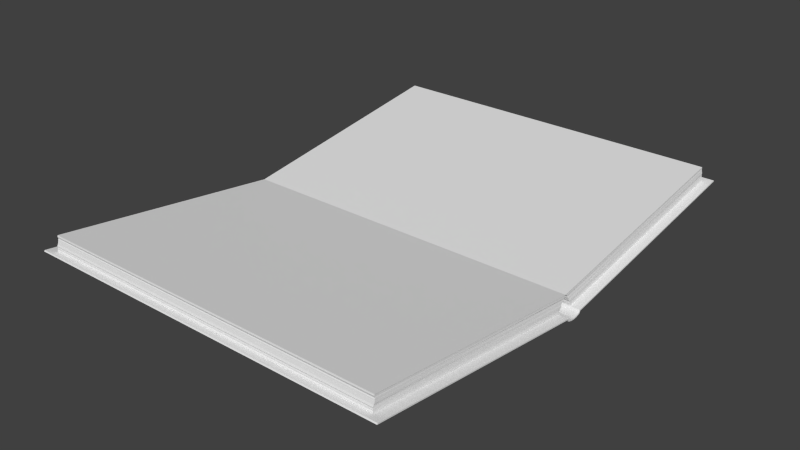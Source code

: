 # Source: BookOpen.blend  (saved by Blender 2.76.0; exported with 4.5.12 LTS)
import bpy
from mathutils import Matrix  # noqa: F401  (used for matrix-valued properties, if any)

bpy.ops.wm.read_factory_settings(use_empty=True)
scene = bpy.context.scene
scene.name = 'Scene'

# ---- collections
col_collection_1 = bpy.data.collections.new('Collection 1'); scene.collection.children.link(col_collection_1)

# ---- materials (node trees are filled in below, after node groups)
mat_material = bpy.data.materials.new('Material')
mat_material.alpha_threshold = 0.0
mat_material.use_transparent_shadow = False
mat_material.roughness = 0.5
mat_material.line_color = (0.0, 0.0, 0.0, 1.0)

# ---- material node trees

# ---- world
world_world = bpy.data.worlds.new('World'); scene.world = world_world
world_world.color = (0.05088, 0.05088, 0.05088)
world_world.use_sun_shadow = False
world_world.sun_shadow_jitter_overblur = 0.0
world_world.cycles.sampling_method = 'MANUAL'
world_world.cycles.sample_map_resolution = 256

# ---- meshes
me_cylinder = bpy.data.meshes.new('Cylinder')
me_cylinder.from_pydata([(-0.1628, -0.003679, -0.01997), (0.1629, -0.003679, -0.01997), (-0.1628, -0.007214, -0.01889), (0.1629, -0.007214, -0.01889), (0.1629, -0.008291, -0.0169), (0.1629, -0.216, 0.01212), (-0.1629, -0.216, 0.01212), (-0.1629, -0.008291, -0.0169), (0.1629, -0.2154, 0.01306), (-0.1629, -0.2154, 0.01306), (-0.1628, -0.003018, -0.01903), (0.1629, -0.003018, -0.01903), (-0.1628, -0.006553, -0.01796), (0.1629, -0.006553, -0.01796), (0.1629, -0.00763, -0.01596), (-0.1629, -0.00763, -0.01596), (0.1544, -0.2099, 0.0123), (-0.1544, -0.2099, 0.0123), (0.1544, -0.00763, -0.01596), (-0.1544, -0.00763, -0.01596), (0.1544, -0.2081, 0.02536), (-0.1544, -0.2081, 0.02536), (0.1548, -0.006112, -0.01112), (0.1548, -0.005418, -0.01021), (0.1547, -0.005112, -0.009723), (0.1545, -0.004835, -0.008935), (0.1544, -0.004446, -0.008298), (0.1543, -0.003946, -0.00742), (0.1541, -0.003808, -0.006692), (0.154, -0.003305, -0.005791), (0.1545, -0.002484, -0.004907), (0.1544, -0.001811, -0.004208), (0.1544, -0.0007418, -0.00348), (0.1543, -0.2082, 0.02474), (0.1543, -0.2084, 0.02413), (0.1543, -0.2082, 0.02338), (0.1545, -0.2079, 0.02259), (0.1546, -0.2083, 0.02176), (0.1546, -0.2084, 0.0211), (0.1547, -0.2086, 0.0204), (0.1547, -0.2089, 0.01905), (0.1544, -0.2091, 0.01812), (0.1543, -0.2094, 0.01746), (0.1543, -0.2097, 0.01681), (-0.1544, -0.2082, 0.02474), (-0.1545, -0.2084, 0.02413), (-0.1544, -0.2082, 0.02338), (-0.1543, -0.2079, 0.02259), (-0.1542, -0.2083, 0.02176), (-0.1541, -0.2084, 0.0211), (-0.1541, -0.2086, 0.0204), (-0.1541, -0.2089, 0.01905), (-0.1544, -0.2091, 0.01812), (-0.1544, -0.2094, 0.01746), (-0.1545, -0.2097, 0.01681), (-0.1544, -0.0007417, -0.00348), (-0.1543, -0.001811, -0.004208), (-0.1543, -0.002484, -0.004907), (-0.1548, -0.003305, -0.005791), (-0.1546, -0.003808, -0.006692), (-0.1544, -0.003946, -0.00742), (-0.1544, -0.004446, -0.008298), (-0.1543, -0.004835, -0.008935), (-0.1541, -0.005112, -0.009723), (-0.154, -0.005418, -0.01021), (-0.154, -0.006112, -0.01112), (0.1544, -0.2094, 0.01585), (0.1544, -0.2096, 0.01494), (0.1544, -0.2095, 0.01407), (0.1544, -0.21, 0.01316), (-0.1544, -0.2094, 0.01585), (-0.1544, -0.2096, 0.01494), (-0.1544, -0.2095, 0.01407), (-0.1544, -0.21, 0.01316), (-0.154, -0.006685, -0.01188), (-0.1541, -0.006748, -0.01249), (-0.1542, -0.007023, -0.01403), (-0.1543, -0.007626, -0.01499), (0.1545, -0.007626, -0.01499), (0.1545, -0.007023, -0.01403), (0.1546, -0.006748, -0.01249), (0.1547, -0.006685, -0.01188), (-0.1628, 0.0, -0.02033), (0.1629, 0.0, -0.02033), (-0.1628, 0.003679, -0.01997), (0.1629, 0.003679, -0.01997), (-0.1628, 0.007214, -0.01889), (0.1629, 0.007214, -0.01889), (0.1629, 0.008291, -0.0169), (0.1629, 0.216, 0.01212), (-0.1629, 0.216, 0.01212), (-0.1629, 0.008291, -0.0169), (0.1629, 0.2154, 0.01306), (-0.1629, 0.2154, 0.01306), (0.1629, 0.0, -0.01938), (-0.1628, 0.0, -0.01938), (-0.1628, 0.003018, -0.01903), (0.1629, 0.003018, -0.01903), (-0.1628, 0.006553, -0.01796), (0.1629, 0.006553, -0.01796), (0.1629, 0.00763, -0.01596), (-0.1629, 0.00763, -0.01596), (0.1544, 0.2099, 0.0123), (-0.1544, 0.2099, 0.0123), (0.1544, 0.00763, -0.01596), (-0.1544, 0.00763, -0.01596), (0.1544, 0.2081, 0.02536), (-0.1544, 0.2081, 0.02536), (0.1544, 0.0, -0.003104), (-0.1544, 0.0, -0.003104), (0.1548, 0.006112, -0.01112), (0.1548, 0.005418, -0.01021), (0.1547, 0.005112, -0.009723), (0.1545, 0.004835, -0.008935), (0.1544, 0.004446, -0.008298), (0.1543, 0.003946, -0.00742), (0.1541, 0.003808, -0.006692), (0.154, 0.003305, -0.005791), (0.1545, 0.002484, -0.004907), (0.1544, 0.001811, -0.004208), (0.1544, 0.0007418, -0.00348), (0.1543, 0.2082, 0.02474), (0.1543, 0.2084, 0.02413), (0.1543, 0.2082, 0.02338), (0.1545, 0.2079, 0.02259), (0.1546, 0.2083, 0.02176), (0.1546, 0.2084, 0.0211), (0.1547, 0.2086, 0.0204), (0.1547, 0.2089, 0.01905), (0.1544, 0.2091, 0.01812), (0.1543, 0.2094, 0.01746), (0.1543, 0.2097, 0.01681), (-0.1544, 0.2082, 0.02474), (-0.1545, 0.2084, 0.02413), (-0.1544, 0.2082, 0.02338), (-0.1543, 0.2079, 0.02259), (-0.1542, 0.2083, 0.02176), (-0.1541, 0.2084, 0.0211), (-0.1541, 0.2086, 0.0204), (-0.1541, 0.2089, 0.01905), (-0.1544, 0.2091, 0.01812), (-0.1544, 0.2094, 0.01746), (-0.1545, 0.2097, 0.01681), (-0.1544, 0.0007417, -0.00348), (-0.1543, 0.001811, -0.004208), (-0.1543, 0.002484, -0.004907), (-0.1548, 0.003305, -0.005791), (-0.1546, 0.003808, -0.006692), (-0.1544, 0.003946, -0.00742), (-0.1544, 0.004446, -0.008298), (-0.1543, 0.004835, -0.008935), (-0.1541, 0.005112, -0.009723), (-0.154, 0.005418, -0.01021), (-0.154, 0.006112, -0.01112), (0.1544, 0.2094, 0.01585), (0.1544, 0.2096, 0.01494), (0.1544, 0.2095, 0.01407), (0.1544, 0.21, 0.01316), (-0.1544, 0.2094, 0.01585), (-0.1544, 0.2096, 0.01494), (-0.1544, 0.2095, 0.01407), (-0.1544, 0.21, 0.01316), (-0.154, 0.006685, -0.01188), (-0.1541, 0.006748, -0.01249), (-0.1542, 0.007023, -0.01403), (-0.1543, 0.007626, -0.01499), (0.1545, 0.007626, -0.01499), (0.1545, 0.007023, -0.01403), (0.1546, 0.006748, -0.01249), (0.1547, 0.006685, -0.01188)], [], [(4, 3, 13, 14), (0, 82, 95, 10), (4, 5, 6, 7), (5, 8, 9, 6), (1, 11, 13, 3), (95, 10, 11, 94), (10, 12, 13, 11), (14, 15, 12, 13), (7, 15, 14, 4), (2, 0, 10, 12), (83, 94, 11, 1), (2, 7, 15, 12), (4, 14, 8, 5), (6, 9, 15, 7), (33, 32, 108, 20), (108, 109, 21, 20), (44, 33, 20, 21), (55, 44, 21, 109), (32, 55, 109, 108), (81, 74, 65, 22), (22, 65, 64, 23), (23, 64, 63, 24), (24, 63, 62, 25), (25, 62, 61, 26), (26, 61, 60, 27), (27, 60, 59, 28), (28, 59, 58, 29), (29, 58, 57, 30), (30, 57, 56, 31), (31, 56, 55, 32), (74, 70, 54, 65), (65, 54, 53, 64), (64, 53, 52, 63), (63, 52, 51, 62), (62, 51, 50, 61), (61, 50, 49, 60), (60, 49, 48, 59), (59, 48, 47, 58), (58, 47, 46, 57), (57, 46, 45, 56), (56, 45, 44, 55), (70, 66, 43, 54), (54, 43, 42, 53), (53, 42, 41, 52), (52, 41, 40, 51), (51, 40, 39, 50), (50, 39, 38, 49), (49, 38, 37, 48), (48, 37, 36, 47), (47, 36, 35, 46), (46, 35, 34, 45), (45, 34, 33, 44), (66, 81, 22, 43), (43, 22, 23, 42), (42, 23, 24, 41), (41, 24, 25, 40), (40, 25, 26, 39), (39, 26, 27, 38), (38, 27, 28, 37), (37, 28, 29, 36), (36, 29, 30, 35), (35, 30, 31, 34), (34, 31, 32, 33), (16, 18, 78, 69), (69, 78, 79, 68), (68, 79, 80, 67), (67, 80, 81, 66), (17, 16, 69, 73), (73, 69, 68, 72), (72, 68, 67, 71), (71, 67, 66, 70), (19, 17, 73, 77), (77, 73, 72, 76), (76, 72, 71, 75), (75, 71, 70, 74), (18, 19, 77, 78), (78, 77, 76, 79), (79, 76, 75, 80), (80, 75, 74, 81), (88, 100, 99, 87), (84, 96, 95, 82), (88, 91, 90, 89), (89, 90, 93, 92), (85, 87, 99, 97), (95, 94, 97, 96), (96, 97, 99, 98), (100, 99, 98, 101), (91, 88, 100, 101), (86, 98, 96, 84), (83, 85, 97, 94), (86, 98, 101, 91), (93, 103, 102, 92), (88, 89, 92, 100), (90, 91, 101, 93), (92, 102, 104, 100), (121, 106, 108, 120), (108, 106, 107, 109), (132, 107, 106, 121), (143, 109, 107, 132), (120, 108, 109, 143), (169, 110, 153, 162), (110, 111, 152, 153), (111, 112, 151, 152), (112, 113, 150, 151), (113, 114, 149, 150), (114, 115, 148, 149), (115, 116, 147, 148), (116, 117, 146, 147), (117, 118, 145, 146), (118, 119, 144, 145), (119, 120, 143, 144), (162, 153, 142, 158), (153, 152, 141, 142), (152, 151, 140, 141), (151, 150, 139, 140), (150, 149, 138, 139), (149, 148, 137, 138), (148, 147, 136, 137), (147, 146, 135, 136), (146, 145, 134, 135), (145, 144, 133, 134), (144, 143, 132, 133), (158, 142, 131, 154), (142, 141, 130, 131), (141, 140, 129, 130), (140, 139, 128, 129), (139, 138, 127, 128), (138, 137, 126, 127), (137, 136, 125, 126), (136, 135, 124, 125), (135, 134, 123, 124), (134, 133, 122, 123), (133, 132, 121, 122), (154, 131, 110, 169), (131, 130, 111, 110), (130, 129, 112, 111), (129, 128, 113, 112), (128, 127, 114, 113), (127, 126, 115, 114), (126, 125, 116, 115), (125, 124, 117, 116), (124, 123, 118, 117), (123, 122, 119, 118), (122, 121, 120, 119), (157, 156, 167, 166), (156, 155, 168, 167), (155, 154, 169, 168), (161, 160, 156, 157), (160, 159, 155, 156), (159, 158, 154, 155), (165, 164, 160, 161), (164, 163, 159, 160), (163, 162, 158, 159), (166, 167, 164, 165), (167, 168, 163, 164), (168, 169, 162, 163), (9, 8, 16, 17), (15, 9, 17, 19), (14, 15, 19, 18), (8, 14, 18, 16), (101, 105, 103, 93), (100, 104, 105, 101), (102, 157, 166, 104), (103, 161, 157, 102), (105, 165, 161, 103), (104, 166, 165, 105), (91, 88, 87, 86), (86, 87, 85, 84), (84, 85, 83, 82), (82, 83, 1, 0), (0, 1, 3, 2), (2, 3, 4, 7)])
_uv = me_cylinder.uv_layers.new(name='UVMap')
_uv.uv.foreach_set('vector', [0.5808, 0.5771, 0.5796, 0.5796, 0.5789, 0.5784, 0.5801, 0.5759, 0.7017, 0.539, 0.6977, 0.5395, 0.6977, 0.5383, 0.701, 0.5378, 0.5808, 0.5814, 0.8046, 0.5814, 0.8046, 0.9905, 0.5808, 0.9905, 0.3392, 0.5277, 0.3392, 0.5262, 0.6902, 0.5262, 0.6902, 0.5277, 0.5758, 0.5809, 0.5751, 0.5798, 0.5789, 0.5784, 0.5796, 0.5796, 0.1528, 0.1045, 0.152, 0.1045, 0.152, 0.02446, 0.1528, 0.02446, 0.3392, 0.5395, 0.3392, 0.5348, 0.69, 0.5348, 0.69, 0.5395, 0.1616, 0.1046, 0.1616, 0.02446, 0.1621, 0.0245, 0.1621, 0.1045, 0.1637, 0.1046, 0.1634, 0.1046, 0.1634, 0.02446, 0.1637, 0.02446, 0.7055, 0.5377, 0.7017, 0.539, 0.701, 0.5378, 0.7048, 0.5365, 0.5719, 0.5814, 0.5719, 0.5802, 0.5751, 0.5798, 0.5758, 0.5809, 0.3397, 0.5313, 0.3412, 0.5335, 0.3406, 0.5348, 0.3392, 0.5325, 0.5808, 0.5771, 0.5801, 0.5759, 0.8039, 0.5395, 0.8046, 0.5406, 0.5671, 0.5313, 0.5666, 0.5326, 0.3406, 0.5348, 0.3412, 0.5335, 0.1603, 0.1278, 0.1603, 0.07635, 0.1604, 0.07618, 0.1604, 0.1278, 0.562, 0.01463, 0.562, 0.4764, 0.2479, 0.4764, 0.2479, 0.01463, 0.1627, 0.02448, 0.1627, 0.1004, 0.1626, 0.1004, 0.1626, 0.02449, 0.1473, 0.1521, 0.1473, 0.1007, 0.1474, 0.1007, 0.1474, 0.1523, 0.1443, 0.02456, 0.1443, 0.1005, 0.1441, 0.1005, 0.1441, 0.02456, 0.1467, 0.02448, 0.1467, 0.1004, 0.1465, 0.1004, 0.1465, 0.02447, 0.1465, 0.02447, 0.1465, 0.1004, 0.1462, 0.1004, 0.1462, 0.02446, 0.1462, 0.02446, 0.1462, 0.1004, 0.1461, 0.1004, 0.1461, 0.02449, 0.1461, 0.02449, 0.1461, 0.1004, 0.1459, 0.1004, 0.1459, 0.02453, 0.1459, 0.02453, 0.1459, 0.1004, 0.1457, 0.1005, 0.1457, 0.02456, 0.1457, 0.02456, 0.1457, 0.1005, 0.1454, 0.1005, 0.1454, 0.02457, 0.1454, 0.02457, 0.1454, 0.1005, 0.1453, 0.1005, 0.1453, 0.02462, 0.1453, 0.02462, 0.1453, 0.1005, 0.145, 0.1006, 0.145, 0.02467, 0.145, 0.02467, 0.145, 0.1006, 0.1448, 0.1004, 0.1448, 0.02455, 0.1448, 0.02455, 0.1448, 0.1004, 0.1445, 0.1004, 0.1445, 0.02455, 0.1445, 0.02455, 0.1445, 0.1004, 0.1443, 0.1005, 0.1443, 0.02456, 0.1451, 0.1509, 0.1451, 0.1007, 0.1454, 0.1006, 0.1453, 0.1511, 0.1453, 0.1511, 0.1454, 0.1006, 0.1455, 0.1006, 0.1456, 0.1512, 0.1456, 0.1512, 0.1455, 0.1006, 0.1457, 0.1007, 0.1457, 0.1513, 0.1457, 0.1513, 0.1457, 0.1007, 0.1459, 0.1007, 0.1459, 0.1513, 0.1459, 0.1513, 0.1459, 0.1007, 0.1462, 0.1007, 0.1461, 0.1514, 0.1461, 0.1514, 0.1462, 0.1007, 0.1464, 0.1007, 0.1463, 0.1515, 0.1463, 0.1515, 0.1464, 0.1007, 0.1466, 0.1007, 0.1465, 0.1515, 0.1465, 0.1515, 0.1466, 0.1007, 0.1468, 0.1008, 0.1467, 0.1516, 0.1467, 0.1516, 0.1468, 0.1008, 0.147, 0.1007, 0.1469, 0.1517, 0.1469, 0.1517, 0.147, 0.1007, 0.1471, 0.1006, 0.1471, 0.1519, 0.1471, 0.1519, 0.1471, 0.1006, 0.1473, 0.1007, 0.1473, 0.1521, 0.1607, 0.02447, 0.1607, 0.1004, 0.1605, 0.1004, 0.1605, 0.02446, 0.1605, 0.02446, 0.1605, 0.1004, 0.1604, 0.1004, 0.1604, 0.02446, 0.1641, 0.1004, 0.1641, 0.02447, 0.1642, 0.02446, 0.1642, 0.1004, 0.1626, 0.02446, 0.1626, 0.1004, 0.1625, 0.1004, 0.1625, 0.02454, 0.1625, 0.02454, 0.1625, 0.1004, 0.1623, 0.1004, 0.1623, 0.02454, 0.1623, 0.02454, 0.1623, 0.1004, 0.1622, 0.1004, 0.1622, 0.02453, 0.1622, 0.02453, 0.1622, 0.1004, 0.1621, 0.1004, 0.1621, 0.02451, 0.1641, 0.02448, 0.1641, 0.1004, 0.164, 0.1004, 0.164, 0.02446, 0.1632, 0.02451, 0.1632, 0.1004, 0.163, 0.1004, 0.163, 0.02448, 0.163, 0.02448, 0.163, 0.1004, 0.1628, 0.1004, 0.1628, 0.02446, 0.1628, 0.02446, 0.1628, 0.1004, 0.1627, 0.1004, 0.1627, 0.02448, 0.1581, 0.1278, 0.1581, 0.07752, 0.1583, 0.0774, 0.1583, 0.1279, 0.1583, 0.1279, 0.1583, 0.0774, 0.1586, 0.07726, 0.1585, 0.1279, 0.1585, 0.1279, 0.1586, 0.07726, 0.1587, 0.07721, 0.1587, 0.1278, 0.1587, 0.1278, 0.1587, 0.07721, 0.1589, 0.07716, 0.1589, 0.1278, 0.1589, 0.1278, 0.1589, 0.07716, 0.1591, 0.07709, 0.1592, 0.1278, 0.1592, 0.1278, 0.1591, 0.07709, 0.1593, 0.077, 0.1594, 0.1277, 0.1594, 0.1277, 0.1593, 0.077, 0.1595, 0.07699, 0.1596, 0.1277, 0.1596, 0.1277, 0.1595, 0.07699, 0.1597, 0.0769, 0.1598, 0.1277, 0.1598, 0.1277, 0.1597, 0.0769, 0.1599, 0.07673, 0.16, 0.1278, 0.16, 0.1278, 0.1599, 0.07673, 0.1601, 0.07659, 0.1601, 0.1278, 0.1601, 0.1278, 0.1601, 0.07659, 0.1603, 0.07635, 0.1603, 0.1278, 0.1573, 0.1278, 0.1571, 0.07761, 0.1574, 0.07764, 0.1575, 0.1279, 0.1575, 0.1279, 0.1574, 0.07764, 0.1576, 0.07753, 0.1577, 0.1278, 0.1577, 0.1278, 0.1576, 0.07753, 0.158, 0.07751, 0.1579, 0.1278, 0.1579, 0.1278, 0.158, 0.07751, 0.1581, 0.07752, 0.1581, 0.1278, 0.1639, 0.02446, 0.1639, 0.1004, 0.1637, 0.1004, 0.1637, 0.02446, 0.164, 0.02446, 0.164, 0.1004, 0.1639, 0.1004, 0.1639, 0.02446, 0.161, 0.02447, 0.161, 0.1004, 0.1609, 0.1004, 0.1609, 0.02447, 0.1609, 0.02447, 0.1609, 0.1004, 0.1607, 0.1004, 0.1607, 0.02447, 0.1441, 0.1509, 0.1443, 0.1007, 0.1445, 0.1006, 0.1444, 0.1508, 0.1444, 0.1508, 0.1445, 0.1006, 0.1447, 0.1007, 0.1446, 0.1509, 0.1446, 0.1509, 0.1447, 0.1007, 0.1449, 0.1006, 0.145, 0.151, 0.145, 0.151, 0.1449, 0.1006, 0.1451, 0.1007, 0.1451, 0.1509, 0.1477, 0.02456, 0.1477, 0.1005, 0.1474, 0.1004, 0.1474, 0.02454, 0.1474, 0.02454, 0.1474, 0.1004, 0.1472, 0.1004, 0.1472, 0.02452, 0.1472, 0.02452, 0.1472, 0.1004, 0.1468, 0.1004, 0.1468, 0.0245, 0.1468, 0.0245, 0.1468, 0.1004, 0.1467, 0.1004, 0.1467, 0.02448, 0.5629, 0.5771, 0.5637, 0.5759, 0.5648, 0.5784, 0.5641, 0.5796, 0.6938, 0.539, 0.6945, 0.5378, 0.6977, 0.5383, 0.6977, 0.5395, 0.5629, 0.5814, 0.5629, 0.9905, 0.3392, 0.9905, 0.3392, 0.5814, 0.3392, 0.5251, 0.6902, 0.5251, 0.6902, 0.5262, 0.3392, 0.5262, 0.5679, 0.5809, 0.5641, 0.5796, 0.5648, 0.5784, 0.5686, 0.5798, 0.1528, 0.1045, 0.1528, 0.02446, 0.1535, 0.02446, 0.1535, 0.1045, 0.1535, 0.1045, 0.1535, 0.02446, 0.1543, 0.02446, 0.1543, 0.1045, 0.5637, 0.5814, 0.5648, 0.5814, 0.5648, 0.9903, 0.5637, 0.9905, 0.5629, 0.9905, 0.5629, 0.5814, 0.5637, 0.5814, 0.5637, 0.9905, 0.69, 0.5377, 0.6907, 0.5365, 0.6945, 0.5378, 0.6938, 0.539, 0.5719, 0.5814, 0.5679, 0.5809, 0.5686, 0.5798, 0.5719, 0.5802, 0.5666, 0.5277, 0.5671, 0.529, 0.5657, 0.5313, 0.5651, 0.53, 0.08629, 0.02446, 0.0876, 0.02656, 0.0876, 0.1025, 0.08629, 0.1046, 0.5629, 0.5771, 0.3392, 0.5406, 0.3399, 0.5395, 0.5637, 0.5759, 0.3392, 0.5277, 0.5651, 0.53, 0.5657, 0.5313, 0.3397, 0.529, 0.08629, 0.1046, 0.0876, 0.1025, 0.1361, 0.1025, 0.1361, 0.1046, 0.1603, 0.02456, 0.1604, 0.02456, 0.1604, 0.07618, 0.1603, 0.07601, 0.562, 0.01463, 0.8761, 0.01463, 0.8761, 0.4764, 0.562, 0.4764, 0.157, 0.02448, 0.1571, 0.02449, 0.1571, 0.1004, 0.157, 0.1004, 0.1509, 0.1007, 0.151, 0.1006, 0.151, 0.1522, 0.1508, 0.1522, 0.1479, 0.1005, 0.1477, 0.1005, 0.1477, 0.02457, 0.1479, 0.02457, 0.1503, 0.1005, 0.1501, 0.1006, 0.1501, 0.02466, 0.1503, 0.02465, 0.1501, 0.1006, 0.1498, 0.1006, 0.1498, 0.02467, 0.1501, 0.02466, 0.1498, 0.1006, 0.1497, 0.1005, 0.1497, 0.02463, 0.1498, 0.02467, 0.1497, 0.1005, 0.1495, 0.1005, 0.1495, 0.0246, 0.1497, 0.02463, 0.1495, 0.1005, 0.1493, 0.1005, 0.1493, 0.02457, 0.1495, 0.0246, 0.1493, 0.1005, 0.1491, 0.1005, 0.1491, 0.02456, 0.1493, 0.02457, 0.1491, 0.1005, 0.1489, 0.1004, 0.1489, 0.02451, 0.1491, 0.02456, 0.1489, 0.1004, 0.1487, 0.1004, 0.1487, 0.02446, 0.1489, 0.02451, 0.1487, 0.1004, 0.1484, 0.1005, 0.1484, 0.02458, 0.1487, 0.02446, 0.1484, 0.1005, 0.1482, 0.1005, 0.1482, 0.02458, 0.1484, 0.02458, 0.1482, 0.1005, 0.1479, 0.1005, 0.1479, 0.02457, 0.1482, 0.02458, 0.1487, 0.1019, 0.1489, 0.1018, 0.1489, 0.1523, 0.1487, 0.1522, 0.1489, 0.1018, 0.1491, 0.1016, 0.1491, 0.1522, 0.1489, 0.1523, 0.1491, 0.1016, 0.1492, 0.1016, 0.1492, 0.1522, 0.1491, 0.1522, 0.1492, 0.1016, 0.1494, 0.1015, 0.1494, 0.1522, 0.1492, 0.1522, 0.1494, 0.1015, 0.1496, 0.1015, 0.1498, 0.1521, 0.1494, 0.1522, 0.1496, 0.1015, 0.1498, 0.1014, 0.1499, 0.1521, 0.1498, 0.1521, 0.1498, 0.1014, 0.15, 0.1014, 0.1501, 0.1521, 0.1499, 0.1521, 0.15, 0.1014, 0.1502, 0.1013, 0.1503, 0.1521, 0.1501, 0.1521, 0.1502, 0.1013, 0.1505, 0.1011, 0.1505, 0.1522, 0.1503, 0.1521, 0.1505, 0.1011, 0.1507, 0.101, 0.1507, 0.1522, 0.1505, 0.1522, 0.1507, 0.101, 0.1509, 0.1007, 0.1508, 0.1522, 0.1507, 0.1522, 0.1551, 0.02448, 0.1553, 0.02447, 0.1553, 0.1004, 0.1551, 0.1004, 0.1553, 0.02447, 0.1555, 0.02448, 0.1555, 0.1004, 0.1553, 0.1004, 0.1555, 0.02448, 0.1556, 0.02448, 0.1556, 0.1004, 0.1555, 0.1004, 0.1556, 0.02448, 0.1558, 0.02456, 0.1558, 0.1005, 0.1556, 0.1004, 0.1558, 0.02456, 0.1561, 0.02456, 0.1561, 0.1005, 0.1558, 0.1005, 0.1561, 0.02456, 0.1562, 0.02455, 0.1562, 0.1004, 0.1561, 0.1005, 0.1562, 0.02455, 0.1563, 0.02454, 0.1563, 0.1004, 0.1562, 0.1004, 0.1563, 0.02454, 0.1565, 0.02451, 0.1565, 0.1004, 0.1563, 0.1004, 0.1565, 0.02451, 0.1567, 0.02448, 0.1567, 0.1004, 0.1565, 0.1004, 0.1567, 0.02448, 0.1569, 0.02446, 0.1569, 0.1004, 0.1567, 0.1004, 0.1569, 0.02446, 0.157, 0.02448, 0.157, 0.1004, 0.1569, 0.1004, 0.1581, 0.02456, 0.1583, 0.02446, 0.1583, 0.07496, 0.1581, 0.07485, 0.1583, 0.02446, 0.1585, 0.0245, 0.1586, 0.0751, 0.1583, 0.07496, 0.1585, 0.0245, 0.1587, 0.02455, 0.1587, 0.07516, 0.1586, 0.0751, 0.1587, 0.02455, 0.1589, 0.02458, 0.1589, 0.0752, 0.1587, 0.07516, 0.1589, 0.02458, 0.1592, 0.0246, 0.1591, 0.07527, 0.1589, 0.0752, 0.1592, 0.0246, 0.1594, 0.02462, 0.1593, 0.07536, 0.1591, 0.07527, 0.1594, 0.02462, 0.1596, 0.02462, 0.1595, 0.07537, 0.1593, 0.07536, 0.1596, 0.02462, 0.1598, 0.02469, 0.1597, 0.07547, 0.1595, 0.07537, 0.1598, 0.02469, 0.16, 0.02459, 0.1599, 0.07564, 0.1597, 0.07547, 0.16, 0.02459, 0.1601, 0.02453, 0.1601, 0.07578, 0.1599, 0.07564, 0.1601, 0.02453, 0.1603, 0.02456, 0.1603, 0.07601, 0.1601, 0.07578, 0.1575, 0.02451, 0.1577, 0.02459, 0.1576, 0.07484, 0.1574, 0.07472, 0.1577, 0.02459, 0.1579, 0.02454, 0.158, 0.07485, 0.1576, 0.07484, 0.1579, 0.02454, 0.1581, 0.02456, 0.1581, 0.07485, 0.158, 0.07485, 0.1545, 0.02449, 0.1547, 0.02449, 0.1547, 0.1004, 0.1545, 0.1004, 0.1547, 0.02449, 0.1549, 0.02448, 0.1549, 0.1004, 0.1547, 0.1004, 0.1549, 0.02448, 0.1551, 0.02448, 0.1551, 0.1004, 0.1549, 0.1004, 0.1479, 0.102, 0.1481, 0.1019, 0.1482, 0.1522, 0.148, 0.1522, 0.1481, 0.1019, 0.1485, 0.1019, 0.1484, 0.1522, 0.1482, 0.1522, 0.1485, 0.1019, 0.1487, 0.1019, 0.1487, 0.1522, 0.1484, 0.1522, 0.151, 0.1005, 0.1508, 0.1005, 0.1508, 0.02461, 0.151, 0.02459, 0.1508, 0.1005, 0.1504, 0.1005, 0.1504, 0.02463, 0.1508, 0.02461, 0.1504, 0.1005, 0.1503, 0.1005, 0.1503, 0.02465, 0.1504, 0.02463, 0.0363, 0.1046, 0.0363, 0.02446, 0.03761, 0.02656, 0.03761, 0.1025, 0.08613, 0.1046, 0.0363, 0.1046, 0.03761, 0.1025, 0.08613, 0.1025, 0.1616, 0.1046, 0.1616, 0.02446, 0.1616, 0.02656, 0.1616, 0.1025, 0.0363, 0.02446, 0.08613, 0.02446, 0.08613, 0.02656, 0.03761, 0.02656, 0.1361, 0.02446, 0.1361, 0.02656, 0.0876, 0.02656, 0.08629, 0.02446, 0.161, 0.02446, 0.161, 0.02656, 0.161, 0.1025, 0.161, 0.1046, 0.1573, 0.02455, 0.1575, 0.02451, 0.1574, 0.07472, 0.1571, 0.07475, 0.1543, 0.02449, 0.1545, 0.02449, 0.1545, 0.1004, 0.1543, 0.1004, 0.1477, 0.102, 0.1479, 0.102, 0.148, 0.1522, 0.1478, 0.1522, 0.1512, 0.1005, 0.151, 0.1005, 0.151, 0.02459, 0.1512, 0.02457, 0.5629, 0.9905, 0.5629, 0.5814, 0.5641, 0.5814, 0.5641, 0.9903, 0.5641, 0.9903, 0.5641, 0.5814, 0.5679, 0.5814, 0.5679, 0.9903, 0.5679, 0.9903, 0.5679, 0.5814, 0.5719, 0.5814, 0.5719, 0.9903, 0.5719, 0.9903, 0.5719, 0.5814, 0.5758, 0.5814, 0.5758, 0.9903, 0.5758, 0.9903, 0.5758, 0.5814, 0.5796, 0.5814, 0.5796, 0.9903, 0.5796, 0.9903, 0.5796, 0.5814, 0.5808, 0.5814, 0.5808, 0.9905])
me_cylinder.materials.append(mat_material)
me_cylinder.use_remesh_preserve_volume = False
me_cylinder.use_remesh_preserve_attributes = False
me_cylinder.use_mirror_vertex_groups = False
me_cylinder.update()

# ---- objects
ob_cylinder = bpy.data.objects.new('Cylinder', me_cylinder)

# ---- transforms, parenting, visibility, modifiers, constraints
ob_cylinder.location = (0.0, 0.0, 0.0)
ob_cylinder.lineart.crease_threshold = 0.0

# ---- collection membership
col_collection_1.objects.link(ob_cylinder)

# ---- scene / render settings (as saved in the file)
scene.frame_start = 1; scene.frame_end = 250; scene.frame_set(1)
scene.render.engine = 'BLENDER_EEVEE_NEXT'
scene.render.resolution_percentage = 50
scene.render.dither_intensity = 0.0
scene.cycles.use_denoising = False
scene.cycles.samples = 10
scene.cycles.sampling_pattern = 'TABULATED_SOBOL'
scene.cycles.light_sampling_threshold = 0.0
scene.cycles.use_adaptive_sampling = False
scene.cycles.use_light_tree = False
scene.cycles.blur_glossy = 0.0
scene.cycles.pixel_filter_type = 'GAUSSIAN'
scene.cycles.sample_clamp_indirect = 0.0
scene.view_settings.view_transform = 'Standard'
bpy.context.view_layer.update()

# ---- added for rendering (the .blend has no active camera and no usable light): camera, sun
cam_auto = bpy.data.cameras.new('AutoCamera')
cam_auto.lens = 50.0
cam_auto.sensor_width = 36.0
cam_auto.clip_end = 1000.0
ob_auto_camera = bpy.data.objects.new('AutoCamera', cam_auto)
scene.collection.objects.link(ob_auto_camera)
ob_auto_camera.location = (0.50251, -0.603012, 0.404522)
ob_auto_camera.rotation_euler = (1.09748, -7.21219e-08, 0.694738)
scene.camera = ob_auto_camera
light_auto_sun = bpy.data.lights.new('AutoSun', 'SUN')
light_auto_sun.energy = 3.0
light_auto_sun.angle = 0.0523599
ob_auto_sun = bpy.data.objects.new('AutoSun', light_auto_sun)
scene.collection.objects.link(ob_auto_sun)
ob_auto_sun.rotation_euler = (0.872665, 0.174533, 0.523599)
bpy.context.view_layer.update()
